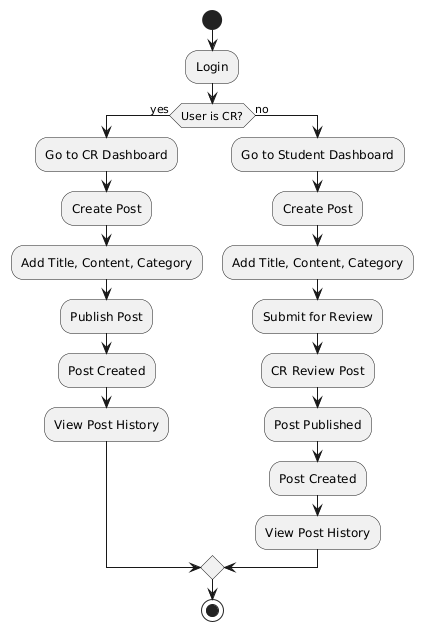

The diagram above was rendered by PlantUML. Its source (embedded in the PNG):
@startuml
start
:Login;
if (User is CR?) then (yes)
  :Go to CR Dashboard;
  :Create Post;
  :Add Title, Content, Category;
  :Publish Post;
  :Post Created;
  :View Post History;
else (no)
  :Go to Student Dashboard;
  :Create Post;
  :Add Title, Content, Category;
  :Submit for Review;
  :CR Review Post;
  :Post Published;
  :Post Created;
  :View Post History;
endif
stop
@enduml